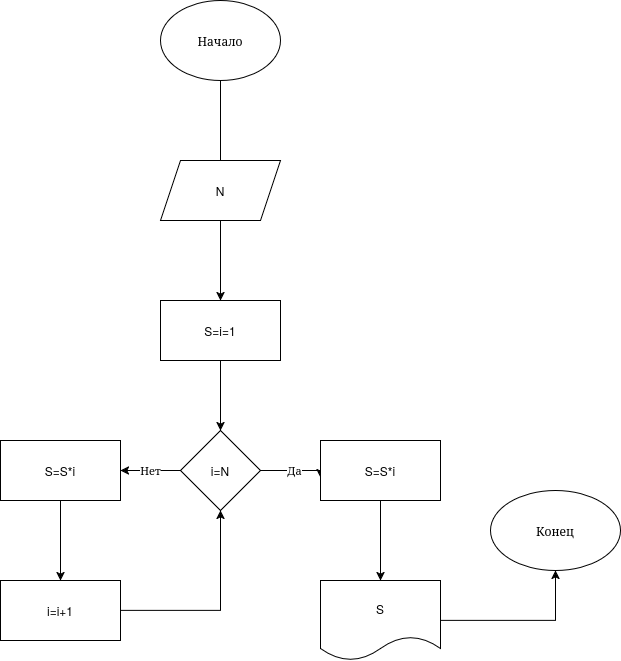

The diagram above was exported from draw.io. Its source (the exported page's mxGraphModel, read from the mxfile embedded in the PNG):
<mxGraphModel dx="1414" dy="796" grid="1" gridSize="10" guides="1" tooltips="1" connect="1" arrows="1" fold="1" page="1" pageScale="1" pageWidth="850" pageHeight="1100" math="0" shadow="0">
  <root>
    <mxCell id="0" />
    <mxCell id="1" parent="0" />
    <mxCell id="CZYtB2RzbAvQdb_Urqjf-3" edge="1" parent="1" source="CZYtB2RzbAvQdb_Urqjf-1" style="edgeStyle=orthogonalEdgeStyle;rounded=0;orthogonalLoop=1;jettySize=auto;html=1;" value="">
      <mxGeometry relative="1" as="geometry">
        <mxPoint x="430" y="550" as="targetPoint" />
      </mxGeometry>
    </mxCell>
    <mxCell id="CZYtB2RzbAvQdb_Urqjf-1" parent="1" style="ellipse;whiteSpace=wrap;html=1;" value="Начало" vertex="1">
      <mxGeometry height="80" width="120" x="370" y="380" as="geometry" />
    </mxCell>
    <mxCell id="CZYtB2RzbAvQdb_Urqjf-6" edge="1" parent="1" source="CZYtB2RzbAvQdb_Urqjf-4" style="edgeStyle=orthogonalEdgeStyle;rounded=0;orthogonalLoop=1;jettySize=auto;html=1;" target="CZYtB2RzbAvQdb_Urqjf-5" value="">
      <mxGeometry relative="1" as="geometry" />
    </mxCell>
    <mxCell id="CZYtB2RzbAvQdb_Urqjf-4" parent="1" style="shape=parallelogram;perimeter=parallelogramPerimeter;whiteSpace=wrap;html=1;fixedSize=1;" value="N" vertex="1">
      <mxGeometry height="60" width="120" x="370" y="540" as="geometry" />
    </mxCell>
    <mxCell id="CZYtB2RzbAvQdb_Urqjf-8" edge="1" parent="1" source="CZYtB2RzbAvQdb_Urqjf-5" style="edgeStyle=orthogonalEdgeStyle;rounded=0;orthogonalLoop=1;jettySize=auto;html=1;" target="CZYtB2RzbAvQdb_Urqjf-7" value="">
      <mxGeometry relative="1" as="geometry" />
    </mxCell>
    <mxCell id="CZYtB2RzbAvQdb_Urqjf-5" parent="1" style="whiteSpace=wrap;html=1;" value="S=i=1" vertex="1">
      <mxGeometry height="60" width="120" x="370" y="680" as="geometry" />
    </mxCell>
    <mxCell id="CZYtB2RzbAvQdb_Urqjf-10" edge="1" parent="1" source="CZYtB2RzbAvQdb_Urqjf-7" style="edgeStyle=orthogonalEdgeStyle;rounded=0;orthogonalLoop=1;jettySize=auto;html=1;entryX=0;entryY=0.617;entryDx=0;entryDy=0;entryPerimeter=0;" target="CZYtB2RzbAvQdb_Urqjf-19" value="Да">
      <mxGeometry relative="1" as="geometry">
        <Array as="points">
          <mxPoint x="530" y="850" />
        </Array>
      </mxGeometry>
    </mxCell>
    <mxCell id="CZYtB2RzbAvQdb_Urqjf-14" edge="1" parent="1" source="CZYtB2RzbAvQdb_Urqjf-7" style="edgeStyle=orthogonalEdgeStyle;rounded=0;orthogonalLoop=1;jettySize=auto;html=1;" target="CZYtB2RzbAvQdb_Urqjf-13" value="Нет">
      <mxGeometry relative="1" as="geometry" />
    </mxCell>
    <mxCell id="CZYtB2RzbAvQdb_Urqjf-7" parent="1" style="rhombus;whiteSpace=wrap;html=1;" value="i=N" vertex="1">
      <mxGeometry height="80" width="80" x="390" y="810" as="geometry" />
    </mxCell>
    <mxCell id="CZYtB2RzbAvQdb_Urqjf-12" edge="1" parent="1" source="CZYtB2RzbAvQdb_Urqjf-9" style="edgeStyle=orthogonalEdgeStyle;rounded=0;orthogonalLoop=1;jettySize=auto;html=1;" target="CZYtB2RzbAvQdb_Urqjf-11" value="">
      <mxGeometry relative="1" as="geometry" />
    </mxCell>
    <mxCell id="CZYtB2RzbAvQdb_Urqjf-9" parent="1" style="shape=document;whiteSpace=wrap;html=1;boundedLbl=1;" value="S" vertex="1">
      <mxGeometry height="80" width="120" x="530" y="960" as="geometry" />
    </mxCell>
    <mxCell id="CZYtB2RzbAvQdb_Urqjf-11" parent="1" style="ellipse;whiteSpace=wrap;html=1;" value="Конец" vertex="1">
      <mxGeometry height="80" width="130" x="700" y="870" as="geometry" />
    </mxCell>
    <mxCell id="CZYtB2RzbAvQdb_Urqjf-16" edge="1" parent="1" source="CZYtB2RzbAvQdb_Urqjf-13" style="edgeStyle=orthogonalEdgeStyle;rounded=0;orthogonalLoop=1;jettySize=auto;html=1;" target="CZYtB2RzbAvQdb_Urqjf-15" value="">
      <mxGeometry relative="1" as="geometry" />
    </mxCell>
    <mxCell id="CZYtB2RzbAvQdb_Urqjf-13" parent="1" style="whiteSpace=wrap;html=1;" value="S=S*i" vertex="1">
      <mxGeometry height="60" width="120" x="210" y="820" as="geometry" />
    </mxCell>
    <mxCell id="CZYtB2RzbAvQdb_Urqjf-17" edge="1" parent="1" source="CZYtB2RzbAvQdb_Urqjf-15" style="edgeStyle=orthogonalEdgeStyle;rounded=0;orthogonalLoop=1;jettySize=auto;html=1;" target="CZYtB2RzbAvQdb_Urqjf-7">
      <mxGeometry relative="1" as="geometry" />
    </mxCell>
    <mxCell id="CZYtB2RzbAvQdb_Urqjf-15" parent="1" style="whiteSpace=wrap;html=1;" value="i=i+1" vertex="1">
      <mxGeometry height="60" width="120" x="210" y="960" as="geometry" />
    </mxCell>
    <mxCell id="CZYtB2RzbAvQdb_Urqjf-20" edge="1" parent="1" source="CZYtB2RzbAvQdb_Urqjf-19" style="edgeStyle=orthogonalEdgeStyle;rounded=0;orthogonalLoop=1;jettySize=auto;html=1;entryX=0.5;entryY=0;entryDx=0;entryDy=0;" target="CZYtB2RzbAvQdb_Urqjf-9">
      <mxGeometry relative="1" as="geometry" />
    </mxCell>
    <mxCell id="CZYtB2RzbAvQdb_Urqjf-19" parent="1" style="whiteSpace=wrap;html=1;" value="S=S*i" vertex="1">
      <mxGeometry height="60" width="120" x="530" y="820" as="geometry" />
    </mxCell>
  </root>
</mxGraphModel>